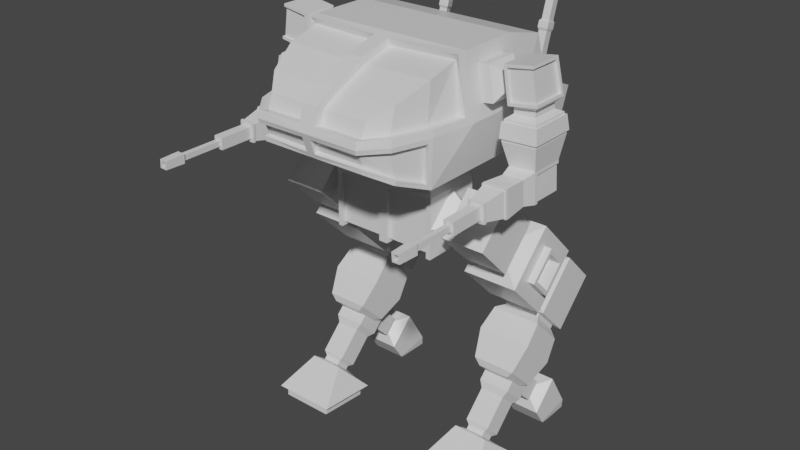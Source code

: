 # Source: robot_one.blend  (saved by Blender 2.83.19; exported with 4.5.12 LTS)
import bpy
from mathutils import Matrix  # noqa: F401  (used for matrix-valued properties, if any)

bpy.ops.wm.read_factory_settings(use_empty=True)
scene = bpy.context.scene
scene.name = 'Scene'

# ---- collections
col_collection = bpy.data.collections.new('Collection'); scene.collection.children.link(col_collection)

# ---- materials (node trees are filled in below, after node groups)
mat_material = bpy.data.materials.new('Material')
mat_material.alpha_threshold = 0.0
mat_material.use_transparent_shadow = False
mat_material.line_color = (0.0, 0.0, 0.0, 1.0)

# ---- material node trees
mat_material.use_nodes = True; mat_material.node_tree.nodes.clear()
_N = mat_material.node_tree.nodes; _L = mat_material.node_tree.links
n0 = _N.new('ShaderNodeOutputMaterial'); n0.name = 'Material Output'; n0.location = (300, 300)
n1 = _N.new('ShaderNodeBsdfPrincipled'); n1.name = 'Principled BSDF'; n1.location = (10, 300)
n1.distribution = 'GGX'
n1.subsurface_method = 'BURLEY'
n1.inputs[2].default_value = 0.4
n1.inputs[3].default_value = 1.45
n1.inputs[27].default_value = (0.0, 0.0, 0.0, 1.0)
n1.inputs[28].default_value = 1.0
_L.new(n1.outputs[0], n0.inputs[0])
n0.is_active_output = True

# ---- world
world_world = bpy.data.worlds.new('World'); scene.world = world_world
world_world.use_nodes = True; world_world.node_tree.nodes.clear()
_N = world_world.node_tree.nodes; _L = world_world.node_tree.links
n0 = _N.new('ShaderNodeOutputWorld'); n0.name = 'World Output'; n0.location = (300, 300)
n1 = _N.new('ShaderNodeBackground'); n1.name = 'Background'; n1.location = (10, 300)
n1.inputs[0].default_value = (0.05088, 0.05088, 0.05088, 1.0)
_L.new(n1.outputs[0], n0.inputs[0])
n0.is_active_output = True
world_world.color = (0.05088, 0.05088, 0.05088)
world_world.use_sun_shadow = False
world_world.sun_shadow_jitter_overblur = 0.0

# ---- meshes
me_cube = bpy.data.meshes.new('Cube')
me_cube.from_pydata([(1.161, 0.6414, 0.6414), (1.061, 0.5413, -0.6414), (1.061, -0.6414, 0.5413), (1.061, -0.6414, -0.6414), (1.161, 0.6414, 0.6414), (1.161, 0.6414, -0.6414), (1.161, -0.6414, 0.6414), (1.161, -0.6414, -0.6414), (0.0, 0.6414, -0.6414), (0.0, -0.6414, 0.6414), (0.0, -0.6414, -0.6414), (0.0, 0.6414, 0.6414), (1.038, 0.5055, 0.8546), (0.9971, -0.5406, 0.7995), (0.0, 0.5055, 0.8546), (0.0, -0.5055, 0.8546), (1.038, 0.8341, 0.8546), (1.038, -0.4188, 0.8546), (0.0, 0.8341, 0.8546), (0.0, -0.4188, 0.8546), (1.733, 1.78, 1.254), (1.712, -1.461, 1.389), (0.0, 1.78, 1.254), (0.0, -1.364, 1.254), (1.733, 1.78, 3.326), (0.0, 1.78, 3.326), (0.0, -1.364, 3.326), (1.525, -2.056, 1.616), (0.0, -2.079, 1.528), (0.0, -2.079, 2.998), (1.16, -2.515, 1.877), (0.0, -2.509, 1.78), (0.0, -2.509, 2.747), (0.0, 2.017, 2.263), (1.346, 2.4, 2.145), (1.76, -1.498, 2.17), (1.541, -2.195, 2.263), (1.15, -2.664, 2.263), (0.0, -2.664, 2.263), (1.038, 0.4659, 0.8546), (0.0, 0.4659, 0.8546), (1.733, 0.8556, 1.254), (1.733, 0.8556, 3.556), (0.0, 0.8556, 3.556), (1.934, 1.009, 2.263), (1.038, -0.06405, 0.8546), (1.733, -0.4741, 1.254), (1.733, -0.4741, 3.557), (1.898, -0.6436, 2.423), (0.0, -0.06405, 0.8546), (0.0, -0.4741, 3.557), (0.1591, -1.364, 3.326), (0.1591, -2.079, 2.998), (0.1591, -2.509, 2.747), (1.526, -2.18, 2.421), (0.1591, -2.614, 2.417), (1.141, -2.627, 2.42), (1.783, -1.409, 2.422), (1.934, -0.4427, 2.263), (1.725, -0.6702, 3.529), (0.1591, -0.6618, 3.508), (1.633, -0.6094, 3.405), (1.627, -1.285, 3.222), (0.1597, -1.282, 3.178), (1.628, -1.357, 2.406), (0.1591, -1.971, 2.862), (1.41, -1.953, 2.908), (1.397, -2.061, 2.4), (0.1596, -2.344, 2.654), (1.096, -2.342, 2.668), (1.089, -2.443, 2.382), (0.16, -2.421, 2.374), (0.1602, -0.5969, 3.355), (1.739, -0.6218, 2.405), (1.733, -1.364, 1.254), (1.497, -2.079, 1.528), (1.139, -2.509, 1.78), (0.09426, -2.635, 2.174), (0.09426, -2.538, 1.87), (1.798, -1.414, 2.263), (1.531, -2.188, 2.17), (1.143, -2.643, 2.171), (0.0936, -2.547, 2.207), (0.0936, -2.45, 1.903), (1.442, -2.015, 1.627), (1.452, -2.139, 2.183), (1.115, -2.437, 1.903), (1.111, -2.561, 2.2), (1.624, -1.431, 1.397), (1.672, -1.468, 2.177), (1.778, 0.579, 3.267), (1.889, 0.6636, 2.552), (1.778, -0.1563, 3.268), (1.889, -0.139, 2.552), (2.12, 0.6636, 2.588), (2.008, 0.579, 3.303), (2.008, -0.1563, 3.303), (2.12, -0.139, 2.588), (2.241, 0.4548, 2.786), (2.184, 0.4116, 3.151), (2.184, 0.03605, 3.151), (2.241, 0.04491, 2.786), (2.311, 0.4548, 2.797), (2.254, 0.4116, 3.162), (2.254, 0.03606, 3.162), (2.311, 0.04492, 2.797), (2.423, 0.6773, 2.624), (2.309, 0.59, 3.361), (2.377, -0.1674, 3.312), (2.473, -0.1524, 2.692), (3.018, 0.6097, 2.777), (2.921, 0.5364, 3.396), (2.921, -0.1682, 3.396), (3.018, -0.1517, 2.777), (2.479, 0.5645, 2.592), (2.479, -0.03815, 2.592), (2.923, 0.5645, 2.616), (2.923, -0.03813, 2.616), (2.486, 0.5645, 2.471), (2.486, -0.03815, 2.471), (2.93, 0.5645, 2.495), (2.93, -0.03813, 2.495), (2.383, 0.7137, 2.334), (2.383, -0.1874, 2.334), (3.047, 0.7137, 2.371), (3.047, -0.1874, 2.371), (2.375, 0.7473, 2.03), (2.375, -0.221, 2.03), (3.088, 0.7473, 2.068), (3.088, -0.221, 2.068), (2.562, 0.6363, 1.438), (2.485, -0.11, 1.506), (3.039, 0.6363, 1.464), (3.039, -0.03738, 1.464), (2.592, 0.6363, 0.8893), (2.592, -0.03741, 0.8893), (1.161, 0.0, 0.6234), (3.069, -0.1099, 0.9153), (2.485, -0.11, 1.506), (3.035, -0.1099, 1.536), (2.519, -0.11, 0.8854), (3.069, -0.1099, 0.9153), (2.984, -0.3894, 1.472), (2.543, -0.3894, 1.448), (3.012, -0.3894, 0.9734), (2.57, -0.3894, 0.9493), (3.011, -0.9593, 1.506), (2.512, -0.9593, 1.479), (3.042, -0.9593, 0.9425), (2.543, -0.9593, 0.9154), (2.873, -1.481, 1.341), (2.668, -1.481, 1.33), (2.887, -1.481, 1.092), (2.681, -1.481, 1.08), (2.942, -1.426, 1.419), (2.591, -1.426, 1.4), (2.964, -1.426, 1.022), (2.612, -1.426, 1.003), (2.825, -2.227, 1.272), (2.721, -2.227, 1.267), (2.833, -2.227, 1.154), (2.729, -2.227, 1.15), (2.873, -2.227, 1.341), (2.668, -2.227, 1.33), (2.887, -2.227, 1.092), (2.681, -2.227, 1.08), (2.825, -3.088, 1.272), (2.721, -3.088, 1.267), (2.833, -3.088, 1.154), (2.729, -3.088, 1.15), (2.858, -3.142, 1.313), (2.683, -3.142, 1.306), (2.871, -3.142, 1.116), (2.697, -3.142, 1.109), (2.822, -3.571, 1.272), (2.724, -3.571, 1.268), (2.831, -3.571, 1.154), (2.732, -3.571, 1.149), (2.85, -3.571, 1.303), (2.692, -3.571, 1.297), (2.862, -3.571, 1.125), (2.705, -3.571, 1.118), (2.822, -3.212, 1.272), (2.724, -3.212, 1.268), (2.831, -3.212, 1.154), (2.732, -3.212, 1.149), (2.423, -0.151, 2.624), (2.309, -0.1689, 3.362), (3.027, 0.6773, 2.717), (2.912, 0.59, 3.455), (2.912, -0.1688, 3.456), (3.027, -0.151, 2.717), (2.98, -0.1146, 2.772), (2.885, -0.1305, 3.391), (2.473, -0.09961, 2.694), (2.377, -0.1146, 3.313), (2.965, 0.6097, 2.769), (2.869, 0.5364, 3.387), (3.015, -0.9043, 1.511), (2.508, -0.9044, 1.483), (3.046, -0.9043, 0.9383), (2.539, -0.9044, 0.9108), (2.939, -1.481, 1.414), (2.595, -1.481, 1.396), (2.96, -1.481, 1.026), (2.616, -1.481, 1.007), (2.535, -0.9521, 1.459), (2.613, -1.419, 1.38), (2.922, -1.419, 1.397), (2.991, -0.9521, 1.484), (2.941, -1.419, 1.042), (3.02, -0.9521, 0.9628), (2.632, -1.419, 1.025), (2.563, -0.9521, 0.938), (2.382, 0.7111, 2.389), (2.382, -0.1849, 2.389), (3.042, 0.7112, 2.425), (3.042, -0.1848, 2.425), (2.376, 0.7498, 1.975), (2.376, -0.2236, 1.975), (3.093, 0.7499, 2.014), (3.093, -0.2235, 2.014), (2.349, 0.7465, 2.339), (2.342, 0.7807, 2.034), (2.342, -0.2544, 2.034), (2.349, -0.2202, 2.339), (3.121, -0.2544, 2.077), (3.08, -0.2202, 2.379), (3.121, 0.7808, 2.077), (3.08, 0.7466, 2.379), (3.035, 0.6363, 1.536), (3.035, -0.1099, 1.536), (2.485, 0.6363, 1.506), (2.519, 0.6363, 0.8854), (2.519, -0.11, 0.8854), (3.069, -0.03738, 0.9153), (3.048, 0.6166, 0.9339), (3.043, -0.03738, 0.9381), (2.59, 0.6121, 0.9135), (3.015, 0.6122, 1.463), (3.005, -0.03738, 1.462), (2.562, 0.6021, 1.438), (2.59, -0.03741, 0.9234), (1.161, 0.6234, 0.0), (1.161, -0.6234, 0.0), (1.161, 0.0, -0.6234), (1.387, 0.0, 0.4332), (1.387, 0.4332, 0.0), (1.387, -0.4332, 0.0), (1.387, 0.0, -0.4332), (1.466, 0.0, 0.4332), (1.466, 0.4332, 0.0), (1.466, -0.4332, 0.0), (1.466, 0.0, -0.4332), (1.531, 0.0, 0.7565), (1.531, 0.7565, 0.0), (1.531, -0.7565, 0.0), (1.531, 0.0, -0.7565), (2.438, 0.0, 0.7565), (2.438, 0.7565, 0.0), (2.438, -0.7565, 0.0), (2.438, 0.0, -0.7565), (1.696, 0.2043, -0.6864), (1.696, 0.6864, -0.2043), (2.273, 0.2043, -0.6864), (2.273, 0.6864, -0.2043), (1.696, 0.3287, -0.8108), (1.696, 0.8108, -0.3287), (2.273, 0.3287, -0.8108), (2.273, 0.8108, -0.3287), (1.396, 0.15, -1.132), (1.396, 1.132, -0.15), (2.573, 0.5824, -1.132), (2.573, 1.132, -0.5824), (1.396, 1.062, -2.044), (1.396, 2.044, -1.062), (2.573, 1.062, -1.612), (2.573, 1.612, -1.062), (1.532, 1.243, -1.999), (1.532, 1.999, -1.243), (2.437, 1.243, -1.999), (2.437, 1.999, -1.243), (1.532, 1.33, -2.085), (1.532, 2.085, -1.33), (2.437, 1.33, -2.085), (2.437, 2.085, -1.33), (1.451, 1.315, -2.206), (1.451, 2.206, -1.315), (2.518, 1.315, -2.206), (2.518, 2.206, -1.315), (1.451, 2.045, -2.936), (1.451, 2.936, -2.045), (2.518, 2.045, -2.936), (2.518, 2.936, -2.045), (1.589, 2.238, -2.899), (1.589, 2.899, -2.238), (2.38, 2.238, -2.899), (2.38, 2.899, -2.238), (1.592, 1.411, -2.303), (2.377, 1.411, -2.303), (1.592, 1.949, -2.84), (2.377, 1.949, -2.84), (2.377, 1.353, -2.361), (1.592, 1.353, -2.361), (2.377, 1.89, -2.898), (1.592, 1.89, -2.898), (2.507, 1.157, -2.381), (1.463, 1.157, -2.381), (2.507, 1.871, -3.094), (1.463, 1.871, -3.094), (2.56, 0.7584, -2.705), (1.409, 0.7584, -2.705), (2.56, 1.546, -3.493), (1.409, 1.546, -3.493), (2.441, 0.4238, -3.204), (1.528, 0.4238, -3.204), (2.441, 1.048, -3.827), (1.528, 1.048, -3.827), (2.321, 0.4256, -3.366), (1.648, 0.4256, -3.366), (2.321, 0.8854, -3.826), (1.648, 0.8854, -3.826), (2.321, 0.9796, -3.235), (1.648, 0.9796, -3.235), (2.321, 1.439, -3.694), (1.648, 1.439, -3.694), (2.321, 0.4745, -3.74), (1.648, 0.4745, -3.74), (2.321, 0.9343, -4.199), (1.648, 0.9343, -4.199), (2.19, 1.424, -3.876), (1.779, 1.424, -3.876), (2.19, 1.116, -4.184), (1.779, 1.116, -4.184), (2.19, 1.812, -4.264), (1.779, 1.812, -4.264), (2.19, 1.504, -4.572), (1.779, 1.504, -4.572), (2.245, 0.4288, -3.889), (1.724, 0.4288, -3.889), (2.245, 0.7849, -4.245), (1.724, 0.7849, -4.245), (2.245, -0.07, -4.388), (1.724, -0.07, -4.388), (2.245, 0.2861, -4.744), (1.724, 0.2861, -4.744), (2.177, -0.08175, -4.493), (1.792, -0.08175, -4.493), (2.177, 0.1809, -4.756), (1.792, 0.1809, -4.756), (2.133, 1.829, -4.366), (1.836, 1.829, -4.366), (2.133, 1.606, -4.589), (1.836, 1.606, -4.589), (2.177, -0.1433, -4.555), (1.792, -0.1433, -4.555), (2.177, 0.1193, -4.817), (1.792, 0.1193, -4.817), (2.353, -0.2998, -4.47), (1.616, -0.2998, -4.47), (2.564, 0.2542, -4.974), (1.616, 0.2043, -4.974), (2.681, -1.064, -5.018), (1.288, -1.064, -5.018), (2.681, 0.2791, -5.116), (1.288, 0.2791, -5.116), (2.565, -0.9577, -5.099), (1.404, -0.9577, -5.099), (2.565, 0.1617, -5.181), (1.404, 0.1617, -5.181), (2.133, 1.867, -4.404), (1.836, 1.867, -4.404), (2.133, 1.644, -4.627), (1.836, 1.644, -4.627), (2.363, 2.152, -4.314), (1.606, 2.152, -4.314), (2.363, 1.584, -4.882), (1.606, 1.584, -4.882), (2.363, 2.643, -5.128), (1.606, 2.643, -5.128), (2.363, 1.855, -5.286), (1.606, 1.855, -5.286), (2.325, 2.687, -5.355), (1.644, 2.687, -5.355), (2.325, 1.964, -5.359), (1.644, 1.964, -5.359), (2.565, -0.969, -5.254), (1.404, -0.969, -5.254), (2.565, 0.1503, -5.336), (1.404, 0.1503, -5.336), (1.056, -0.6063, 0.6965), (1.161, -0.6414, -0.6414), (1.161, 0.6414, -0.6414), (0.1, -0.6414, -0.6414), (0.1, 0.5413, -0.6414), (0.1, -0.6414, 0.5413), (0.1, -0.5593, -0.5593), (1.061, -0.5593, -0.5593), (0.1, -0.5252, 0.5413), (0.1, 0.5413, -0.5252), (1.061, -0.5252, 0.5413), (1.061, 0.5413, -0.5252), (1.161, -0.6414, 0.6414), (1.038, -0.5055, 0.8546), (0.06534, -0.6063, 0.6965), (0.06534, -0.4973, 0.7719), (0.06534, -0.5406, 0.7995), (0.06534, -0.563, 0.6689), (1.056, -0.563, 0.6689), (0.9971, -0.4973, 0.7719), (0.0, 2.893, 1.071), (1.47, 2.926, 1.213), (1.507, 3.062, 1.789), (0.0, 3.095, 1.93), (0.9018, 3.062, 1.789), (1.076, 2.4, 2.145), (0.0, 2.974, 2.266), (0.0, 2.306, 2.472), (0.6934, 2.974, 2.266), (0.453, 2.306, 2.472), (1.606, 2.893, 1.071), (0.1453, 2.926, 1.213), (1.307, 2.712, 2.049), (0.1453, 3.062, 1.789), (1.188, 2.712, 2.049), (0.2385, 3.056, 1.278), (0.2385, 3.148, 1.673), (1.382, 3.056, 1.278), (1.408, 3.148, 1.673), (0.9018, 3.148, 1.673), (0.1453, 3.034, 1.187), (0.1453, 3.17, 1.764), (1.47, 3.034, 1.187), (1.507, 3.17, 1.764), (0.9018, 3.17, 1.764), (0.2385, 2.763, 1.347), (0.2385, 2.856, 1.742), (1.382, 2.763, 1.347), (1.408, 2.856, 1.742), (0.9018, 2.856, 1.742), (0.5139, 2.017, 2.263), (1.798, 2.017, 2.263), (0.9018, 3.095, 1.93), (1.662, 3.095, 1.93), (1.076, 2.424, 2.223), (1.346, 2.424, 2.223), (1.188, 2.736, 2.126), (1.307, 2.736, 2.126), (1.126, 2.499, 2.284), (1.308, 2.499, 2.284), (1.201, 2.709, 2.219), (1.281, 2.709, 2.219), (1.126, 2.733, 3.042), (1.308, 2.733, 3.042), (1.201, 2.943, 2.977), (1.281, 2.943, 2.977), (1.103, 2.723, 3.093), (1.325, 2.723, 3.093), (1.195, 2.98, 3.013), (1.293, 2.98, 3.013), (1.103, 2.762, 3.218), (1.325, 2.762, 3.218), (1.195, 3.018, 3.138), (1.293, 3.018, 3.138), (1.134, 2.806, 3.246), (1.301, 2.806, 3.246), (1.204, 2.998, 3.187), (1.277, 2.998, 3.187), (1.134, 3.078, 4.127), (1.301, 3.078, 4.127), (1.204, 3.27, 4.068), (1.277, 3.27, 4.068), (1.188, 3.225, 4.412), (1.261, 3.225, 4.412), (1.218, 3.309, 4.386), (1.25, 3.309, 4.386), (2.573, 0.15, -1.132), (2.573, 1.132, -0.15), (2.573, 1.062, -2.044), (2.573, 2.044, -1.062), (2.722, 0.709, -1.132), (2.722, 1.132, -0.709), (2.722, 1.062, -1.485), (2.722, 1.485, -1.062), (2.722, 0.5824, -1.132), (2.722, 1.132, -0.5824), (2.722, 1.062, -1.612), (2.722, 1.612, -1.062), (2.47, 0.709, -1.132), (2.47, 1.132, -0.709), (2.47, 1.062, -1.485), (2.47, 1.485, -1.062)], [], [(2, 395, 398, 400), (402, 391, 7, 6), (8, 11, 0, 392), (5, 4, 6, 7), (392, 0, 4, 5), (391, 392, 5, 7), (0, 402, 6, 4), (0, 11, 14, 12), (395, 393, 396, 398), (12, 14, 15, 403), (406, 404, 407, 405), (402, 0, 12, 403), (45, 17, 19, 49), (441, 440, 33, 25, 24), (19, 17, 74, 23), (39, 16, 20, 41), (16, 18, 22, 20), (54, 57, 64, 67), (48, 59, 61, 73), (44, 441, 24, 42), (60, 51, 63, 72), (23, 74, 75, 28), (55, 56, 70, 71), (52, 53, 68, 65), (51, 52, 65, 63), (28, 75, 76, 31), (27, 21, 88, 84), (77, 78, 83, 82), (21, 35, 89, 88), (41, 20, 441, 44), (440, 442, 418, 419), (46, 41, 44, 58), (58, 44, 42, 47), (24, 25, 43, 42), (45, 39, 41, 46), (16, 39, 40, 18), (17, 45, 46, 74), (56, 54, 67, 70), (74, 46, 58, 79), (42, 43, 50, 47), (39, 45, 49, 40), (52, 51, 26, 29), (53, 52, 29, 32), (55, 53, 32, 38), (54, 56, 37, 36), (56, 55, 38, 37), (57, 54, 36, 79), (48, 57, 79, 58), (51, 60, 50, 26), (59, 48, 58, 47), (60, 59, 47, 50), (61, 72, 63, 62), (62, 63, 65, 66), (66, 65, 68, 69), (64, 62, 66, 67), (71, 70, 69, 68), (67, 66, 69, 70), (64, 73, 61, 62), (59, 60, 72, 61), (57, 48, 73, 64), (53, 55, 71, 68), (21, 27, 75, 74), (30, 78, 31, 76), (78, 77, 38, 31), (27, 30, 76, 75), (35, 21, 74, 79), (81, 80, 36, 37), (77, 81, 37, 38), (80, 35, 79, 36), (84, 85, 87, 86), (83, 86, 87, 82), (88, 89, 85, 84), (35, 80, 85, 89), (80, 81, 87, 85), (30, 27, 84, 86), (78, 30, 86, 83), (81, 77, 82, 87), (93, 92, 90, 91), (95, 96, 100, 99), (92, 93, 97, 96), (90, 92, 96, 95), (93, 91, 94, 97), (91, 90, 95, 94), (101, 98, 102, 105), (97, 94, 98, 101), (94, 95, 99, 98), (96, 97, 101, 100), (104, 105, 186, 187), (98, 99, 103, 102), (100, 101, 105, 104), (99, 100, 104, 103), (188, 191, 117, 116), (103, 104, 187, 107), (105, 102, 106, 186), (102, 103, 107, 106), (113, 110, 196, 192), (106, 107, 189, 188), (112, 108, 195, 193), (107, 187, 190, 189), (117, 115, 119, 121), (186, 106, 114, 115), (191, 186, 115, 117), (106, 188, 116, 114), (118, 120, 216, 214), (116, 117, 121, 120), (114, 116, 120, 118), (115, 114, 118, 119), (123, 122, 222, 225), (119, 118, 214, 215), (121, 119, 215, 217), (120, 121, 217, 216), (221, 219, 131, 231), (122, 124, 229, 222), (126, 127, 224, 223), (128, 126, 223, 228), (130, 132, 239, 241), (220, 221, 231, 230), (218, 220, 230, 232), (219, 218, 232, 131), (235, 135, 242, 237), (131, 232, 233, 234), (231, 131, 234, 137), (133, 235, 237, 240), (139, 141, 140, 138), (143, 145, 201, 199), (140, 141, 144, 145), (138, 140, 145, 143), (139, 138, 143, 142), (141, 139, 142, 144), (149, 148, 211, 213), (142, 143, 199, 198), (144, 142, 198, 200), (145, 144, 200, 201), (151, 153, 165, 163), (148, 146, 209, 211), (156, 157, 212, 210), (154, 156, 210, 208), (151, 150, 202, 203), (152, 153, 205, 204), (153, 151, 203, 205), (150, 152, 204, 202), (161, 160, 168, 169), (150, 151, 163, 162), (152, 150, 162, 164), (153, 152, 164, 165), (159, 158, 162, 163), (160, 161, 165, 164), (161, 159, 163, 165), (158, 160, 164, 162), (167, 169, 173, 171), (159, 161, 169, 167), (158, 159, 167, 166), (160, 158, 166, 168), (172, 170, 178, 180), (166, 167, 171, 170), (168, 166, 170, 172), (169, 168, 172, 173), (175, 177, 185, 183), (173, 172, 180, 181), (171, 173, 181, 179), (170, 171, 179, 178), (175, 174, 178, 179), (176, 177, 181, 180), (177, 175, 179, 181), (174, 176, 180, 178), (182, 183, 185, 184), (174, 175, 183, 182), (176, 174, 182, 184), (177, 176, 184, 185), (109, 108, 187, 186), (111, 110, 188, 189), (112, 111, 189, 190), (110, 113, 191, 188), (113, 109, 186, 191), (108, 112, 190, 187), (192, 196, 197, 193), (195, 194, 192, 193), (110, 111, 197, 196), (109, 113, 192, 194), (111, 112, 193, 197), (108, 109, 194, 195), (147, 146, 198, 199), (148, 149, 201, 200), (149, 147, 199, 201), (146, 148, 200, 198), (154, 155, 203, 202), (157, 156, 204, 205), (155, 157, 205, 203), (156, 154, 202, 204), (209, 206, 207, 208), (211, 209, 208, 210), (213, 211, 210, 212), (206, 213, 212, 207), (157, 155, 207, 212), (155, 154, 208, 207), (147, 149, 213, 206), (146, 147, 206, 209), (122, 123, 215, 214), (125, 124, 216, 217), (124, 122, 214, 216), (123, 125, 217, 215), (127, 126, 218, 219), (128, 129, 221, 220), (126, 128, 220, 218), (129, 127, 219, 221), (225, 222, 223, 224), (227, 225, 224, 226), (229, 227, 226, 228), (222, 229, 228, 223), (127, 129, 226, 224), (129, 128, 228, 226), (125, 123, 225, 227), (124, 125, 227, 229), (133, 132, 230, 231), (132, 130, 232, 230), (134, 135, 234, 233), (135, 235, 137, 234), (130, 134, 233, 232), (235, 133, 231, 137), (241, 239, 236, 238), (242, 238, 236, 237), (239, 240, 237, 236), (134, 130, 241, 238), (135, 134, 238, 242), (132, 133, 240, 239), (243, 245, 244, 136), (249, 247, 251, 253), (245, 243, 247, 249), (244, 245, 249, 248), (136, 244, 248, 246), (243, 136, 246, 247), (250, 252, 256, 254), (248, 249, 253, 252), (246, 248, 252, 250), (247, 246, 250, 251), (257, 255, 263, 262), (251, 250, 254, 255), (253, 251, 255, 257), (252, 253, 257, 256), (259, 258, 260, 261), (256, 257, 261, 260), (254, 256, 260, 258), (255, 254, 258, 259), (263, 265, 269, 267), (255, 259, 265, 263), (261, 257, 262, 264), (259, 261, 264, 265), (268, 266, 270, 476), (262, 263, 267, 266), (264, 262, 266, 268), (265, 264, 268, 269), (271, 477, 479, 275), (269, 268, 476, 477), (267, 269, 477, 271), (266, 267, 271, 270), (275, 479, 281, 279), (270, 271, 275, 274), (476, 270, 274, 478), (272, 276, 486, 484), (280, 278, 282, 284), (274, 275, 279, 278), (478, 274, 278, 280), (479, 478, 280, 281), (283, 285, 289, 287), (281, 280, 284, 285), (279, 281, 285, 283), (278, 279, 283, 282), (286, 287, 291, 290), (282, 283, 287, 286), (284, 282, 286, 288), (285, 284, 288, 289), (292, 290, 294, 296), (288, 286, 290, 292), (289, 288, 292, 293), (287, 289, 293, 291), (294, 295, 297, 296), (293, 292, 296, 297), (291, 293, 297, 295), (290, 291, 295, 294), (299, 301, 300, 298), (304, 302, 306, 308), (301, 299, 302, 304), (300, 301, 304, 305), (298, 300, 305, 303), (299, 298, 303, 302), (307, 309, 313, 311), (305, 304, 308, 309), (303, 305, 309, 307), (302, 303, 307, 306), (310, 311, 315, 314), (306, 307, 311, 310), (308, 306, 310, 312), (309, 308, 312, 313), (316, 314, 318, 320), (312, 310, 314, 316), (313, 312, 316, 317), (311, 313, 317, 315), (318, 319, 321, 320), (317, 316, 320, 321), (315, 317, 321, 319), (314, 315, 319, 318), (322, 324, 325, 323), (328, 326, 338, 340), (324, 322, 326, 328), (324, 328, 332, 330), (323, 325, 329, 327), (322, 323, 327, 326), (330, 332, 336, 334), (328, 329, 333, 332), (325, 324, 330, 331), (329, 325, 331, 333), (335, 334, 350, 351), (331, 330, 334, 335), (333, 331, 335, 337), (332, 333, 337, 336), (340, 338, 342, 344), (329, 328, 340, 341), (327, 329, 341, 339), (326, 327, 339, 338), (343, 345, 349, 347), (341, 340, 344, 345), (339, 341, 345, 343), (338, 339, 343, 342), (348, 346, 354, 356), (342, 343, 347, 346), (344, 342, 346, 348), (345, 344, 348, 349), (352, 353, 373, 372), (337, 335, 351, 353), (336, 337, 353, 352), (334, 336, 352, 350), (355, 357, 361, 359), (349, 348, 356, 357), (347, 349, 357, 355), (346, 347, 355, 354), (360, 358, 362, 364), (354, 355, 359, 358), (356, 354, 358, 360), (357, 356, 360, 361), (363, 365, 369, 367), (361, 360, 364, 365), (359, 361, 365, 363), (358, 359, 363, 362), (367, 369, 389, 387), (362, 363, 367, 366), (364, 362, 366, 368), (365, 364, 368, 369), (373, 371, 375, 377), (350, 352, 372, 370), (351, 350, 370, 371), (353, 351, 371, 373), (374, 376, 380, 378), (372, 373, 377, 376), (370, 372, 376, 374), (371, 370, 374, 375), (379, 378, 382, 383), (375, 374, 378, 379), (377, 375, 379, 381), (376, 377, 381, 380), (383, 382, 384, 385), (381, 379, 383, 385), (380, 381, 385, 384), (378, 380, 384, 382), (386, 387, 389, 388), (366, 367, 387, 386), (368, 366, 386, 388), (369, 368, 388, 389), (2, 3, 391, 402), (3, 1, 392, 391), (1, 394, 8, 392), (395, 2, 402, 9), (393, 395, 9, 10), (394, 393, 10, 8), (399, 401, 397, 396), (397, 400, 398, 396), (1, 3, 397, 401), (393, 394, 399, 396), (394, 1, 401, 399), (3, 2, 400, 397), (390, 404, 9, 402), (406, 13, 403, 15), (13, 390, 402, 403), (404, 406, 15, 9), (407, 408, 409, 405), (13, 406, 405, 409), (390, 13, 409, 408), (404, 390, 408, 407), (421, 423, 431, 430), (20, 22, 410, 420), (441, 20, 420, 443), (417, 419, 418, 416), (415, 34, 445, 444), (442, 413, 416, 418), (33, 440, 419, 417), (421, 411, 420, 410), (411, 412, 443, 420), (423, 421, 410, 413), (412, 414, 442, 443), (414, 423, 413, 442), (429, 428, 438, 439), (414, 412, 433, 434), (412, 411, 432, 433), (423, 414, 434, 431), (411, 421, 430, 432), (426, 425, 430, 431), (425, 427, 432, 430), (427, 428, 433, 432), (428, 429, 434, 433), (429, 426, 431, 434), (437, 435, 436, 439, 438), (427, 425, 435, 437), (426, 429, 439, 436), (428, 427, 437, 438), (425, 426, 436, 435), (34, 415, 440, 441), (424, 422, 443, 442), (422, 34, 441, 443), (415, 424, 442, 440), (446, 444, 448, 450), (424, 415, 444, 446), (422, 424, 446, 447), (34, 422, 447, 445), (449, 451, 455, 453), (447, 446, 450, 451), (445, 447, 451, 449), (444, 445, 449, 448), (454, 452, 456, 458), (448, 449, 453, 452), (450, 448, 452, 454), (451, 450, 454, 455), (459, 458, 462, 463), (455, 454, 458, 459), (453, 455, 459, 457), (452, 453, 457, 456), (461, 463, 467, 465), (457, 459, 463, 461), (456, 457, 461, 460), (458, 456, 460, 462), (466, 464, 468, 470), (460, 461, 465, 464), (462, 460, 464, 466), (463, 462, 466, 467), (469, 471, 475, 473), (467, 466, 470, 471), (465, 467, 471, 469), (464, 465, 469, 468), (474, 472, 473, 475), (468, 469, 473, 472), (470, 468, 472, 474), (471, 470, 474, 475), (272, 273, 477, 476), (277, 276, 478, 479), (273, 277, 479, 477), (276, 272, 476, 478), (481, 480, 488, 489), (276, 277, 487, 486), (277, 273, 485, 487), (273, 272, 484, 485), (480, 481, 485, 484), (483, 482, 486, 487), (481, 483, 487, 485), (482, 480, 484, 486), (489, 488, 490, 491), (480, 482, 490, 488), (482, 483, 491, 490), (483, 481, 489, 491)])
_uv = me_cube.uv_layers.new(name='UVMap')
_uv.uv.foreach_set('vector', [0.6055, 0.7608, 0.6055, 0.8642, 0.6055, 0.8642, 0.6055, 0.7608, nan, nan, nan, nan, nan, nan, nan, nan, 0.375, 0.375, 0.625, 0.375, 0.625, 0.5, 0.375, 0.5, 0.375, 0.5, 0.625, 0.5, 0.625, 0.75, 0.375, 0.75, nan, nan, nan, nan, nan, nan, nan, nan, 0.375, 0.75, 0.375, 0.5, 0.375, 0.5, 0.375, 0.75, 0.625, 0.5, 0.625, 0.75, 0.625, 0.75, 0.625, 0.5, 0.625, 0.5, 0.625, 0.375, 0.625, 0.375, 0.625, 0.5, 0.6055, 0.8642, 0.375, 0.8642, 0.375, 0.8642, 0.6055, 0.8642, 0.625, 0.5, 0.75, 0.5, 0.75, 0.75, 0.625, 0.75, 0.625, 0.8674, 0.625, 0.8677, 0.625, 0.8677, 0.625, 0.8674, 0.625, 0.75, 0.625, 0.5, 0.625, 0.5, 0.625, 0.75, 0.625, 0.6792, 0.625, 0.75, 0.75, 0.75, 0.75, 0.6792, 0.625, 0.5, 0.7143, 0.5, 0.75, 0.5, 0.75, 0.5, 0.625, 0.5, 0.75, 0.75, 0.625, 0.75, 0.625, 0.75, 0.75, 0.75, 0.625, 0.5735, 0.625, 0.5, 0.625, 0.5, 0.625, 0.5735, 0.625, 0.5, 0.75, 0.5, 0.75, 0.5, 0.625, 0.5, 0.625, 0.75, 0.625, 0.7502, 0.625, 0.7502, 0.625, 0.75, 0.625, 0.6937, 0.6256, 0.6941, 0.6256, 0.6941, 0.625, 0.6937, 0.625, 0.5735, 0.625, 0.5, 0.625, 0.5, 0.625, 0.5735, 0.7385, 0.6941, 0.7385, 0.75, 0.7385, 0.75, 0.7385, 0.6941, 0.75, 0.75, 0.625, 0.75, 0.625, 0.75, 0.75, 0.75, 0.7326, 0.75, 0.6256, 0.75, 0.6256, 0.75, 0.7326, 0.75, 0.7367, 0.75, 0.7325, 0.75, 0.7325, 0.75, 0.7367, 0.75, 0.7385, 0.75, 0.7367, 0.75, 0.7367, 0.75, 0.7385, 0.75, 0.75, 0.75, 0.625, 0.75, 0.625, 0.75, 0.75, 0.75, 0.625, 0.75, 0.625, 0.75, 0.625, 0.75, 0.625, 0.75, 0.7397, 0.75, 0.7397, 0.75, 0.7397, 0.75, 0.7397, 0.75, 0.625, 0.75, 0.625, 0.75, 0.625, 0.75, 0.625, 0.75, 0.625, 0.5735, 0.625, 0.5, 0.625, 0.5, 0.625, 0.5735, 0.7143, 0.5, 0.6822, 0.5, 0.6822, 0.5, 0.7143, 0.5, 0.625, 0.6792, 0.625, 0.5735, 0.625, 0.5735, 0.625, 0.6792, 0.625, 0.6792, 0.625, 0.5735, 0.625, 0.5735, 0.625, 0.6792, 0.625, 0.5, 0.75, 0.5, 0.75, 0.5735, 0.625, 0.5735, 0.625, 0.6792, 0.625, 0.5735, 0.625, 0.5735, 0.625, 0.6792, 0.625, 0.5, 0.625, 0.5735, 0.75, 0.5735, 0.75, 0.5, 0.625, 0.75, 0.625, 0.6792, 0.625, 0.6792, 0.625, 0.75, 0.6256, 0.75, 0.625, 0.75, 0.625, 0.75, 0.6256, 0.75, 0.625, 0.75, 0.625, 0.6792, 0.625, 0.6792, 0.625, 0.75, 0.625, 0.5735, 0.75, 0.5735, 0.75, 0.6792, 0.625, 0.6792, 0.625, 0.5735, 0.625, 0.6792, 0.75, 0.6792, 0.75, 0.5735, 0.7367, 0.75, 0.7385, 0.75, 0.75, 0.75, 0.75, 0.75, 0.7325, 0.75, 0.7367, 0.75, 0.75, 0.75, 0.75, 0.75, 0.7326, 0.75, 0.7325, 0.75, 0.75, 0.75, 0.75, 0.75, 0.625, 0.75, 0.6256, 0.75, 0.625, 0.75, 0.625, 0.75, 0.6256, 0.75, 0.7326, 0.75, 0.75, 0.75, 0.625, 0.75, 0.625, 0.7502, 0.625, 0.75, 0.625, 0.75, 0.625, 0.75, 0.625, 0.6937, 0.625, 0.7502, 0.625, 0.75, 0.625, 0.6792, 0.7385, 0.75, 0.7385, 0.6941, 0.75, 0.6792, 0.75, 0.75, 0.6256, 0.6941, 0.625, 0.6937, 0.625, 0.6792, 0.625, 0.6792, 0.7385, 0.6941, 0.6256, 0.6941, 0.625, 0.6792, 0.75, 0.6792, 0.6256, 0.6941, 0.7385, 0.6941, 0.7385, 0.75, 0.625, 0.75, 0.625, 0.75, 0.7385, 0.75, 0.7367, 0.75, 0.625, 0.75, 0.625, 0.75, 0.7367, 0.75, 0.7325, 0.75, 0.625, 0.75, 0.625, 0.7502, 0.625, 0.75, 0.625, 0.75, 0.625, 0.75, 0.7326, 0.75, 0.6256, 0.75, 0.625, 0.75, 0.7325, 0.75, 0.625, 0.75, 0.625, 0.75, 0.625, 0.75, 0.6256, 0.75, 0.625, 0.7502, 0.625, 0.6937, 0.6256, 0.6941, 0.625, 0.75, 0.6256, 0.6941, 0.7385, 0.6941, 0.7385, 0.6941, 0.6256, 0.6941, 0.625, 0.7502, 0.625, 0.6937, 0.625, 0.6937, 0.625, 0.7502, 0.7325, 0.75, 0.7326, 0.75, 0.7326, 0.75, 0.7325, 0.75, 0.625, 0.75, 0.625, 0.75, 0.625, 0.75, 0.625, 0.75, 0.625, 0.75, 0.7397, 0.75, 0.75, 0.75, 0.625, 0.75, 0.7397, 0.75, 0.7397, 0.75, 0.75, 0.75, 0.75, 0.75, 0.625, 0.75, 0.625, 0.75, 0.625, 0.75, 0.625, 0.75, 0.625, 0.75, 0.625, 0.75, 0.625, 0.75, 0.625, 0.75, 0.6255, 0.75, 0.625, 0.75, 0.625, 0.75, 0.625, 0.75, 0.7397, 0.75, 0.6255, 0.75, 0.625, 0.75, 0.75, 0.75, 0.625, 0.75, 0.625, 0.75, 0.625, 0.75, 0.625, 0.75, 0.625, 0.75, 0.625, 0.75, 0.6255, 0.75, 0.625, 0.75, 0.7397, 0.75, 0.625, 0.75, 0.6255, 0.75, 0.7397, 0.75, 0.625, 0.75, 0.625, 0.75, 0.625, 0.75, 0.625, 0.75, 0.625, 0.75, 0.625, 0.75, 0.625, 0.75, 0.625, 0.75, 0.625, 0.75, 0.6255, 0.75, 0.6255, 0.75, 0.625, 0.75, 0.625, 0.75, 0.625, 0.75, 0.625, 0.75, 0.625, 0.75, 0.7397, 0.75, 0.625, 0.75, 0.625, 0.75, 0.7397, 0.75, 0.6255, 0.75, 0.7397, 0.75, 0.7397, 0.75, 0.6255, 0.75, 0.625, 0.6792, 0.625, 0.6792, 0.625, 0.5735, 0.625, 0.5735, 0.625, 0.5735, 0.625, 0.6792, 0.625, 0.6792, 0.625, 0.5735, 0.625, 0.6792, 0.625, 0.6792, 0.625, 0.6792, 0.625, 0.6792, 0.625, 0.5735, 0.625, 0.6792, 0.625, 0.6792, 0.625, 0.5735, 0.625, 0.6792, 0.625, 0.5735, 0.625, 0.5735, 0.625, 0.6792, 0.625, 0.5735, 0.625, 0.5735, 0.625, 0.5735, 0.625, 0.5735, 0.625, 0.6792, 0.625, 0.5735, 0.625, 0.5735, 0.625, 0.6792, 0.625, 0.6792, 0.625, 0.5735, 0.625, 0.5735, 0.625, 0.6792, 0.625, 0.5735, 0.625, 0.5735, 0.625, 0.5735, 0.625, 0.5735, 0.625, 0.6792, 0.625, 0.6792, 0.625, 0.6792, 0.625, 0.6792, 0.625, 0.6792, 0.625, 0.6792, 0.625, 0.6792, 0.625, 0.6792, 0.625, 0.5735, 0.625, 0.5735, 0.625, 0.5735, 0.625, 0.5735, 0.625, 0.6792, 0.625, 0.6792, 0.625, 0.6792, 0.625, 0.6792, 0.625, 0.5735, 0.625, 0.6792, 0.625, 0.6792, 0.625, 0.5735, 0.625, 0.5735, 0.625, 0.6792, 0.625, 0.6792, 0.625, 0.5735, 0.625, 0.5735, 0.625, 0.6792, 0.625, 0.6792, 0.625, 0.5735, 0.625, 0.6792, 0.625, 0.5735, 0.625, 0.5735, 0.625, 0.6792, 0.625, 0.5735, 0.625, 0.5735, 0.625, 0.5735, 0.625, 0.5735, 0.625, 0.6792, 0.625, 0.5813, 0.625, 0.5813, 0.625, 0.6792, 0.625, 0.5735, 0.625, 0.5735, 0.625, 0.5735, 0.625, 0.5735, 0.625, 0.6792, 0.625, 0.6792, 0.625, 0.6792, 0.625, 0.6792, 0.625, 0.5735, 0.625, 0.6792, 0.625, 0.6792, 0.625, 0.5735, 0.625, 0.6792, 0.625, 0.6792, 0.625, 0.6792, 0.625, 0.6792, 0.625, 0.6792, 0.625, 0.5735, 0.625, 0.5735, 0.625, 0.6792, 0.625, 0.6792, 0.625, 0.6792, 0.625, 0.6792, 0.625, 0.6792, 0.625, 0.5735, 0.625, 0.5735, 0.625, 0.5735, 0.625, 0.5735, 0.625, 0.5735, 0.625, 0.5735, 0.625, 0.5735, 0.625, 0.5735, 0.625, 0.5735, 0.625, 0.6792, 0.625, 0.6792, 0.625, 0.5735, 0.625, 0.5735, 0.625, 0.5735, 0.625, 0.5735, 0.625, 0.5735, 0.625, 0.6792, 0.625, 0.5735, 0.625, 0.5735, 0.625, 0.6792, 0.625, 0.6792, 0.625, 0.5735, 0.625, 0.5735, 0.625, 0.6792, 0.625, 0.6792, 0.625, 0.5735, 0.625, 0.5735, 0.625, 0.6792, 0.625, 0.6792, 0.625, 0.6792, 0.625, 0.6792, 0.625, 0.6792, 0.625, 0.5735, 0.625, 0.6792, 0.625, 0.6792, 0.625, 0.5735, 0.625, 0.6792, 0.625, 0.6792, 0.625, 0.6792, 0.625, 0.6792, 0.625, 0.5735, 0.625, 0.5735, 0.625, 0.5735, 0.625, 0.5735, 0.625, 0.5735, 0.625, 0.6792, 0.625, 0.6792, 0.625, 0.5735, 0.625, 0.5735, 0.625, 0.5735, 0.625, 0.5735, 0.625, 0.5735, 0.625, 0.5735, 0.625, 0.5735, 0.625, 0.5735, 0.625, 0.5735, 0.625, 0.5735, 0.625, 0.6792, 0.625, 0.6792, 0.625, 0.5735, 0.625, 0.5735, 0.625, 0.5735, 0.625, 0.5735, 0.625, 0.5735, 0.625, 0.6792, 0.625, 0.5735, 0.625, 0.5735, 0.625, 0.6792, 0.625, 0.6689, 0.625, 0.6689, 0.625, 0.6689, 0.625, 0.6689, 0.625, 0.6792, 0.625, 0.5735, 0.625, 0.5735, 0.625, 0.6792, 0.625, 0.6792, 0.625, 0.6792, 0.625, 0.6792, 0.625, 0.6792, 0.625, 0.6689, 0.625, 0.6689, 0.625, 0.6689, 0.625, 0.6689, 0.625, 0.6792, 0.625, 0.6792, 0.625, 0.6792, 0.625, 0.6792, 0.625, 0.6792, 0.625, 0.6792, 0.625, 0.6792, 0.625, 0.6792, 0.625, 0.6792, 0.625, 0.6792, 0.625, 0.6792, 0.625, 0.6792, 0.625, 0.6792, 0.625, 0.6792, 0.625, 0.6792, 0.625, 0.6792, 0.625, 0.6792, 0.625, 0.6792, 0.625, 0.6792, 0.625, 0.6792, 0.625, 0.6792, 0.625, 0.6792, 0.625, 0.6792, 0.625, 0.6792, 0.625, 0.6792, 0.625, 0.6792, 0.625, 0.6792, 0.625, 0.6792, 0.625, 0.6792, 0.625, 0.6792, 0.625, 0.6792, 0.625, 0.6792, 0.625, 0.6792, 0.625, 0.6792, 0.625, 0.6792, 0.625, 0.6792, 0.625, 0.6792, 0.625, 0.6792, 0.625, 0.6792, 0.625, 0.6792, 0.625, 0.6792, 0.625, 0.6792, 0.625, 0.6792, 0.625, 0.6792, 0.625, 0.6792, 0.625, 0.6792, 0.625, 0.6792, 0.625, 0.6792, 0.625, 0.6792, 0.625, 0.6792, 0.625, 0.6792, 0.625, 0.6792, 0.625, 0.6792, 0.625, 0.6792, 0.625, 0.6792, 0.625, 0.6792, 0.625, 0.6792, 0.625, 0.6792, 0.625, 0.6792, 0.625, 0.6792, 0.625, 0.6792, 0.625, 0.6792, 0.625, 0.6792, 0.625, 0.6792, 0.625, 0.6792, 0.625, 0.6792, 0.625, 0.6792, 0.625, 0.6792, 0.625, 0.6792, 0.625, 0.6792, 0.625, 0.6792, 0.625, 0.6792, 0.625, 0.6792, 0.625, 0.6792, 0.625, 0.6792, 0.625, 0.6792, 0.625, 0.6792, 0.625, 0.6792, 0.625, 0.6792, 0.625, 0.6792, 0.625, 0.6792, 0.625, 0.6792, 0.625, 0.6792, 0.625, 0.6792, 0.625, 0.6792, 0.625, 0.6792, 0.625, 0.6792, 0.625, 0.6792, 0.625, 0.6792, 0.625, 0.6792, 0.625, 0.6792, 0.625, 0.6792, 0.625, 0.6792, 0.625, 0.6792, 0.625, 0.6792, 0.625, 0.6792, 0.625, 0.6792, 0.625, 0.6792, 0.625, 0.6792, 0.625, 0.6792, 0.625, 0.6792, 0.625, 0.6792, 0.625, 0.6792, 0.625, 0.6792, 0.625, 0.6792, 0.625, 0.6792, 0.625, 0.6792, 0.625, 0.6792, 0.625, 0.6792, 0.625, 0.6792, 0.625, 0.6792, 0.625, 0.6792, 0.625, 0.6792, 0.625, 0.6792, 0.625, 0.6792, 0.625, 0.6792, 0.625, 0.6792, 0.625, 0.6792, 0.625, 0.6792, 0.625, 0.6792, 0.625, 0.6792, 0.625, 0.6792, 0.625, 0.6792, 0.625, 0.6792, 0.625, 0.6792, 0.625, 0.6792, 0.625, 0.6792, 0.625, 0.6792, 0.625, 0.6792, 0.625, 0.6792, 0.625, 0.6792, 0.625, 0.6792, 0.625, 0.6792, 0.625, 0.6792, 0.625, 0.6792, 0.625, 0.6792, 0.625, 0.6792, 0.625, 0.6792, 0.625, 0.6792, 0.625, 0.6792, 0.625, 0.6792, 0.625, 0.6792, 0.625, 0.6792, 0.625, 0.6792, 0.625, 0.6792, 0.625, 0.6792, 0.625, 0.6792, 0.625, 0.6792, 0.625, 0.6792, 0.625, 0.6792, 0.625, 0.6792, 0.625, 0.6792, 0.625, 0.6792, 0.625, 0.6792, 0.625, 0.6792, 0.625, 0.6792, 0.625, 0.6792, 0.625, 0.6792, 0.625, 0.6792, 0.625, 0.6792, 0.625, 0.6792, 0.625, 0.6792, 0.625, 0.6792, 0.625, 0.6792, 0.625, 0.6792, 0.625, 0.6792, 0.625, 0.6792, 0.625, 0.6792, 0.625, 0.6792, 0.625, 0.6792, 0.625, 0.6792, 0.625, 0.6792, 0.625, 0.6792, 0.625, 0.6792, 0.625, 0.6792, 0.625, 0.6792, 0.625, 0.6792, 0.625, 0.6792, 0.625, 0.6792, 0.625, 0.6792, 0.625, 0.6792, 0.625, 0.6792, 0.625, 0.6792, 0.625, 0.6792, 0.625, 0.6792, 0.625, 0.6792, 0.625, 0.6792, 0.625, 0.6792, 0.625, 0.5817, 0.625, 0.5813, 0.625, 0.5735, 0.625, 0.5735, 0.625, 0.6792, 0.625, 0.5817, 0.625, 0.5735, 0.625, 0.6792, 0.625, 0.5813, 0.625, 0.6792, 0.625, 0.6792, 0.625, 0.5735, 0.625, 0.6792, 0.625, 0.6792, 0.625, 0.6792, 0.625, 0.6792, 0.625, 0.6792, 0.625, 0.6792, 0.625, 0.6792, 0.625, 0.6792, 0.625, 0.6792, 0.625, 0.5813, 0.625, 0.5817, 0.625, 0.6792, 0.625, 0.6792, 0.625, 0.6792, 0.625, 0.6792, 0.625, 0.6792, 0.625, 0.5813, 0.625, 0.5817, 0.625, 0.5817, 0.625, 0.5813, 0.625, 0.6792, 0.625, 0.6792, 0.625, 0.6792, 0.625, 0.6792, 0.625, 0.5817, 0.625, 0.6792, 0.625, 0.6792, 0.625, 0.5817, 0.625, 0.6792, 0.625, 0.6792, 0.625, 0.6792, 0.625, 0.6792, 0.625, 0.6792, 0.625, 0.6792, 0.625, 0.6792, 0.625, 0.6792, 0.625, 0.6792, 0.625, 0.6792, 0.625, 0.6792, 0.625, 0.6792, 0.625, 0.6792, 0.625, 0.6792, 0.625, 0.6792, 0.625, 0.6792, 0.625, 0.6792, 0.625, 0.6792, 0.625, 0.6792, 0.625, 0.6792, 0.625, 0.6792, 0.625, 0.6792, 0.625, 0.6792, 0.625, 0.6792, 0.625, 0.6792, 0.625, 0.6792, 0.625, 0.6792, 0.625, 0.6792, 0.625, 0.6792, 0.625, 0.6792, 0.625, 0.6792, 0.625, 0.6792, 0.625, 0.6792, 0.625, 0.6792, 0.625, 0.6792, 0.625, 0.6792, 0.625, 0.6792, 0.625, 0.6792, 0.625, 0.6792, 0.625, 0.6792, 0.625, 0.6792, 0.625, 0.6792, 0.625, 0.6792, 0.625, 0.6792, 0.625, 0.6792, 0.625, 0.6792, 0.625, 0.6792, 0.625, 0.6792, 0.625, 0.6792, 0.625, 0.6792, 0.625, 0.6792, 0.625, 0.6792, 0.625, 0.6792, 0.625, 0.6792, 0.625, 0.6792, 0.625, 0.6792, 0.625, 0.6792, 0.625, 0.6792, 0.625, 0.6792, 0.625, 0.6792, 0.625, 0.6792, 0.625, 0.6792, 0.625, 0.6792, 0.625, 0.6792, 0.625, 0.6792, 0.625, 0.6792, 0.625, 0.6792, 0.625, 0.6792, 0.625, 0.5735, 0.625, 0.6792, 0.625, 0.6792, 0.625, 0.5735, 0.625, 0.6792, 0.625, 0.5735, 0.625, 0.5735, 0.625, 0.6792, 0.625, 0.5735, 0.625, 0.5735, 0.625, 0.5735, 0.625, 0.5735, 0.625, 0.6792, 0.625, 0.6792, 0.625, 0.6792, 0.625, 0.6792, 0.625, 0.6792, 0.625, 0.5735, 0.625, 0.5735, 0.625, 0.6792, 0.625, 0.5735, 0.625, 0.6792, 0.625, 0.6792, 0.625, 0.5735, 0.625, 0.5735, 0.625, 0.5735, 0.625, 0.5735, 0.625, 0.5735, 0.625, 0.6792, 0.625, 0.6792, 0.625, 0.6792, 0.625, 0.6792, 0.625, 0.6792, 0.625, 0.5735, 0.625, 0.5735, 0.625, 0.6792, 0.625, 0.6792, 0.625, 0.6792, 0.625, 0.6792, 0.625, 0.6792, 0.625, 0.5735, 0.625, 0.6792, 0.625, 0.6792, 0.625, 0.5735, 0.625, 0.5735, 0.625, 0.5735, 0.625, 0.5735, 0.625, 0.5735, 0.625, 0.6792, 0.625, 0.6792, 0.625, 0.6792, 0.625, 0.6792, 0.625, 0.6792, 0.625, 0.5735, 0.625, 0.5735, 0.625, 0.6792, 0.625, 0.6792, 0.625, 0.6792, 0.625, 0.6792, 0.625, 0.6792, 0.625, 0.5735, 0.625, 0.6792, 0.625, 0.6792, 0.625, 0.5735, 0.625, 0.6689, 0.625, 0.5735, 0.625, 0.5735, 0.625, 0.6792, 0.625, 0.5735, 0.625, 0.5735, 0.625, 0.5735, 0.625, 0.5735, 0.625, 0.5735, 0.625, 0.6689, 0.625, 0.6792, 0.625, 0.5735, 0.625, 0.6689, 0.625, 0.6689, 0.625, 0.6792, 0.625, 0.6792, 0.625, 0.5735, 0.625, 0.5735, 0.625, 0.5735, 0.625, 0.5735, 0.625, 0.6689, 0.625, 0.6689, 0.625, 0.6792, 0.625, 0.6792, 0.625, 0.5735, 0.625, 0.5735, 0.625, 0.5735, 0.625, 0.5735, 0.625, 0.6689, 0.625, 0.5735, 0.625, 0.5735, 0.625, 0.6689, 0.625, 0.5735, 0.625, 0.6689, 0.625, 0.6689, 0.625, 0.5735, 0.625, 0.5735, 0.625, 0.5735, 0.625, 0.5735, 0.625, 0.5735, 0.625, 0.6689, 0.625, 0.5735, 0.625, 0.5735, 0.625, 0.6689, 0.625, 0.5735, 0.625, 0.6689, 0.625, 0.6689, 0.625, 0.5735, 0.375, 0.5, 0.375, 0.75, 0.625, 0.75, 0.625, 0.5, 0.375, 0.75, 0.375, 0.5, 0.375, 0.5, 0.375, 0.75, 0.375, 0.75, 0.375, 0.5, 0.375, 0.5, 0.375, 0.75, 0.625, 0.75, 0.375, 0.75, 0.375, 0.75, 0.625, 0.75, 0.625, 0.5, 0.625, 0.75, 0.625, 0.75, 0.625, 0.5, 0.375, 0.5, 0.625, 0.5, 0.625, 0.5, 0.375, 0.5, 0.625, 0.5, 0.625, 0.75, 0.625, 0.75, 0.625, 0.5, 0.625, 0.75, 0.375, 0.75, 0.375, 0.75, 0.625, 0.75, 0.625, 0.5, 0.625, 0.75, 0.625, 0.75, 0.625, 0.5, 0.375, 0.5, 0.625, 0.5, 0.625, 0.5, 0.375, 0.5, 0.375, 0.75, 0.375, 0.5, 0.375, 0.5, 0.375, 0.75, 0.375, 0.5, 0.625, 0.5, 0.625, 0.5, 0.375, 0.5, 0.375, 0.75, 0.375, 0.5, 0.375, 0.5, 0.375, 0.75, 0.625, 0.75, 0.375, 0.75, 0.375, 0.75, 0.625, 0.75, 0.375, 0.5, 0.625, 0.5, 0.625, 0.75, 0.375, 0.75, 0.625, 0.75, 0.375, 0.75, 0.375, 0.75, 0.625, 0.75, 0.625, 0.5, 0.625, 0.75, 0.625, 0.75, 0.625, 0.5, 0.375, 0.5, 0.625, 0.5, 0.625, 0.5, 0.375, 0.5, 0.375, 0.5, 0.375, 0.5, 0.375, 0.5, 0.375, 0.5, 0.375, 0.5, 0.375, 0.5, 0.375, 0.5, 0.375, 0.5, 0.375, 0.75, 0.375, 0.75, 0.375, 0.75, 0.375, 0.75, 0.375, 0.5, 0.375, 0.75, 0.375, 0.75, 0.375, 0.5, 0.375, 0.75, 0.375, 0.75, 0.375, 0.75, 0.375, 0.75, 0.375, 0.75, 0.375, 0.5, 0.375, 0.5, 0.375, 0.75, 0.375, 0.75, 0.375, 0.75, 0.375, 0.75, 0.375, 0.75, 0.375, 0.5, 0.375, 0.75, 0.375, 0.75, 0.375, 0.5, 0.375, 0.5, 0.375, 0.5, 0.375, 0.5, 0.375, 0.5, 0.375, 0.5, 0.375, 0.75, 0.375, 0.75, 0.375, 0.5, 0.375, 0.5, 0.375, 0.5, 0.375, 0.5, 0.375, 0.5, 0.375, 0.75, 0.375, 0.5, 0.375, 0.5, 0.375, 0.75, 0.375, 0.5, 0.375, 0.5, 0.375, 0.5, 0.375, 0.5, 0.375, 0.75, 0.375, 0.5, 0.375, 0.5, 0.375, 0.75, 0.375, 0.75, 0.375, 0.75, 0.375, 0.75, 0.375, 0.75, 0.375, 0.695, 0.375, 0.695, 0.375, 0.695, 0.375, 0.695, 0.375, 0.75, 0.375, 0.75, 0.375, 0.75, 0.375, 0.75, 0.375, 0.75, 0.375, 0.5, 0.375, 0.5, 0.375, 0.75, 0.375, 0.75, 0.375, 0.75, 0.375, 0.75, 0.375, 0.75, 0.375, 0.5, 0.375, 0.75, 0.375, 0.75, 0.375, 0.5, 0.375, 0.5, 0.375, 0.5, 0.375, 0.5, 0.375, 0.5, 0.375, 0.5, 0.375, 0.75, 0.375, 0.75, 0.375, 0.5, 0.375, 0.5, 0.375, 0.5, 0.375, 0.5, 0.375, 0.5, 0.375, 0.75, 0.375, 0.5, 0.375, 0.5, 0.375, 0.75, 0.375, 0.75, 0.375, 0.5, 0.375, 0.5, 0.375, 0.75, 0.375, 0.75, 0.375, 0.5, 0.375, 0.5, 0.375, 0.75, 0.375, 0.75, 0.375, 0.75, 0.375, 0.75, 0.375, 0.75, 0.375, 0.5, 0.375, 0.75, 0.375, 0.75, 0.375, 0.5, 0.375, 0.75, 0.375, 0.75, 0.375, 0.75, 0.375, 0.75, 0.375, 0.75, 0.375, 0.75, 0.375, 0.75, 0.375, 0.75, 0.375, 0.5, 0.375, 0.75, 0.375, 0.75, 0.375, 0.5, 0.375, 0.5, 0.375, 0.5, 0.375, 0.5, 0.375, 0.5, 0.375, 0.75, 0.375, 0.5, 0.375, 0.5, 0.375, 0.75, 0.375, 0.5, 0.375, 0.75, 0.375, 0.75, 0.375, 0.5, 0.375, 0.5, 0.375, 0.5, 0.375, 0.5, 0.375, 0.5, 0.375, 0.75, 0.375, 0.5, 0.375, 0.5, 0.375, 0.75, 0.375, 0.75, 0.375, 0.75, 0.375, 0.75, 0.375, 0.75, 0.375, 0.75, 0.375, 0.75, 0.375, 0.75, 0.375, 0.75, 0.375, 0.75, 0.375, 0.75, 0.375, 0.75, 0.375, 0.75, 0.375, 0.75, 0.375, 0.75, 0.375, 0.75, 0.375, 0.75, 0.375, 0.75, 0.375, 0.75, 0.375, 0.75, 0.375, 0.75, 0.375, 0.75, 0.375, 0.75, 0.375, 0.75, 0.375, 0.75, 0.375, 0.75, 0.375, 0.75, 0.375, 0.75, 0.375, 0.75, 0.375, 0.75, 0.375, 0.75, 0.375, 0.75, 0.375, 0.75, 0.375, 0.75, 0.375, 0.75, 0.375, 0.75, 0.375, 0.75, 0.375, 0.75, 0.375, 0.75, 0.375, 0.75, 0.375, 0.75, 0.375, 0.75, 0.375, 0.75, 0.375, 0.75, 0.375, 0.75, 0.375, 0.75, 0.375, 0.75, 0.375, 0.75, 0.375, 0.75, 0.375, 0.75, 0.375, 0.75, 0.375, 0.75, 0.375, 0.75, 0.375, 0.75, 0.375, 0.75, 0.375, 0.75, 0.375, 0.75, 0.375, 0.75, 0.375, 0.75, 0.375, 0.75, 0.375, 0.75, 0.375, 0.75, 0.375, 0.75, 0.375, 0.75, 0.375, 0.75, 0.375, 0.75, 0.375, 0.75, 0.375, 0.75, 0.375, 0.75, 0.375, 0.75, 0.375, 0.75, 0.375, 0.75, 0.375, 0.75, 0.375, 0.75, 0.375, 0.75, 0.375, 0.75, 0.375, 0.75, 0.375, 0.75, 0.375, 0.75, 0.375, 0.75, 0.375, 0.75, 0.375, 0.75, 0.375, 0.75, 0.375, 0.75, 0.375, 0.75, 0.375, 0.75, 0.375, 0.75, 0.375, 0.75, 0.375, 0.75, 0.375, 0.75, 0.375, 0.75, 0.375, 0.75, 0.375, 0.75, 0.375, 0.75, 0.375, 0.75, 0.375, 0.75, 0.375, 0.75, 0.375, 0.75, 0.375, 0.75, 0.375, 0.75, 0.375, 0.75, 0.375, 0.75, 0.375, 0.75, 0.375, 0.75, 0.375, 0.75, 0.375, 0.75, 0.375, 0.75, 0.375, 0.75, 0.375, 0.75, 0.375, 0.75, 0.375, 0.75, 0.375, 0.75, 0.375, 0.75, 0.375, 0.75, 0.375, 0.75, 0.375, 0.75, 0.375, 0.75, 0.375, 0.75, 0.375, 0.75, 0.375, 0.75, 0.375, 0.75, 0.375, 0.75, 0.375, 0.75, 0.375, 0.75, 0.375, 0.75, 0.375, 0.75, 0.375, 0.75, 0.375, 0.75, 0.375, 0.75, 0.375, 0.75, 0.375, 0.75, 0.375, 0.75, 0.375, 0.75, 0.375, 0.75, 0.375, 0.75, 0.375, 0.75, 0.375, 0.75, 0.375, 0.75, 0.375, 0.75, 0.375, 0.75, 0.375, 0.75, 0.375, 0.75, 0.375, 0.75, 0.375, 0.75, 0.375, 0.75, 0.375, 0.75, 0.375, 0.75, 0.375, 0.75, 0.375, 0.75, 0.375, 0.75, 0.375, 0.75, 0.375, 0.75, 0.375, 0.75, 0.375, 0.75, 0.375, 0.75, 0.375, 0.75, 0.375, 0.75, 0.375, 0.75, 0.375, 0.75, 0.375, 0.75, 0.375, 0.75, 0.375, 0.75, 0.375, 0.75, 0.375, 0.75, 0.375, 0.75, 0.375, 0.75, 0.375, 0.75, 0.375, 0.75, 0.375, 0.75, 0.375, 0.75, 0.375, 0.75, 0.375, 0.75, 0.375, 0.75, 0.375, 0.75, 0.375, 0.75, 0.375, 0.75, 0.375, 0.75, 0.375, 0.75, 0.375, 0.75, 0.375, 0.75, 0.375, 0.75, 0.375, 0.75, 0.375, 0.75, 0.375, 0.75, 0.375, 0.75, 0.375, 0.75, 0.375, 0.75, 0.375, 0.75, 0.375, 0.75, 0.375, 0.75, 0.375, 0.75, 0.375, 0.75, 0.375, 0.75, 0.375, 0.75, 0.375, 0.75, 0.375, 0.75, 0.375, 0.75, 0.375, 0.75, 0.375, 0.75, 0.375, 0.75, 0.375, 0.75, 0.375, 0.75, 0.375, 0.75, 0.375, 0.75, 0.375, 0.75, 0.375, 0.75, 0.375, 0.75, 0.375, 0.75, 0.375, 0.75, 0.375, 0.75, 0.375, 0.75, 0.375, 0.75, 0.375, 0.75, 0.375, 0.75, 0.375, 0.75, 0.375, 0.75, 0.375, 0.75, 0.375, 0.75, 0.375, 0.75, 0.375, 0.75, 0.375, 0.75, 0.375, 0.75, 0.375, 0.75, 0.375, 0.75, 0.375, 0.75, 0.375, 0.75, 0.375, 0.75, 0.375, 0.75, 0.375, 0.75, 0.375, 0.75, 0.375, 0.75, 0.375, 0.75, 0.375, 0.75, 0.375, 0.75, 0.375, 0.75, 0.375, 0.75, 0.375, 0.75, 0.375, 0.75, 0.375, 0.75, 0.375, 0.75, 0.375, 0.75, 0.375, 0.75, 0.375, 0.75, 0.375, 0.75, 0.375, 0.75, 0.375, 0.75, 0.375, 0.75, 0.375, 0.75, 0.375, 0.75, 0.375, 0.75, 0.375, 0.75, 0.375, 0.75, 0.375, 0.75, 0.375, 0.75, 0.375, 0.75, 0.375, 0.75, 0.375, 0.75, 0.375, 0.75, 0.375, 0.75, 0.375, 0.75, 0.375, 0.75, 0.375, 0.75, 0.375, 0.75, 0.375, 0.75, 0.375, 0.75, 0.375, 0.75, 0.375, 0.75, 0.375, 0.75, 0.375, 0.75, 0.375, 0.75, 0.375, 0.75, 0.375, 0.75, 0.375, 0.75, 0.375, 0.75, 0.375, 0.75, 0.375, 0.75, 0.375, 0.75, 0.375, 0.75, 0.375, 0.75, 0.375, 0.75, 0.375, 0.75, 0.375, 0.75, 0.375, 0.75, 0.375, 0.75, 0.375, 0.75, 0.375, 0.75, 0.375, 0.75, 0.375, 0.75, 0.375, 0.75, 0.375, 0.75, 0.375, 0.75, 0.375, 0.75, 0.375, 0.75, 0.375, 0.75, 0.375, 0.75, 0.375, 0.75, 0.375, 0.75, 0.375, 0.75, 0.375, 0.75, 0.375, 0.75, 0.375, 0.75, 0.375, 0.75, 0.375, 0.75, 0.375, 0.75, 0.375, 0.75, 0.375, 0.75, 0.375, 0.75, 0.375, 0.75, 0.375, 0.75, 0.375, 0.75, 0.375, 0.75, 0.375, 0.75, 0.375, 0.75, 0.375, 0.75, 0.375, 0.75, 0.375, 0.75, 0.375, 0.75, 0.375, 0.75, 0.375, 0.75, 0.375, 0.75, 0.375, 0.75, 0.375, 0.75, 0.375, 0.75, 0.375, 0.75, 0.375, 0.75, 0.375, 0.75, 0.375, 0.75, 0.375, 0.75, 0.375, 0.75, 0.375, 0.75, 0.375, 0.75, 0.375, 0.75, 0.375, 0.75, 0.375, 0.75, 0.375, 0.75, 0.375, 0.75, 0.375, 0.75, 0.375, 0.75, 0.375, 0.75, 0.375, 0.75, 0.375, 0.75, 0.375, 0.75, 0.375, 0.75, 0.375, 0.75, 0.375, 0.75, 0.375, 0.75, 0.375, 0.75, 0.375, 0.75, 0.375, 0.75, 0.375, 0.75, 0.375, 0.75, 0.375, 0.75, 0.375, 0.75, 0.6055, 0.7608, 0.3642, 0.75, 0.375, 0.75, 0.625, 0.75, 0.3642, 0.75, 0.3642, 0.5195, 0.375, 0.5, 0.375, 0.75, 0.3642, 0.5195, 0.2608, 0.5195, 0.25, 0.5, 0.375, 0.5, 0.6055, 0.8642, 0.6055, 0.7608, 0.625, 0.75, 0.625, 0.875, 0.375, 0.8642, 0.6055, 0.8642, 0.625, 0.875, 0.375, 0.875, 0.2608, 0.5195, 0.2608, 0.75, 0.25, 0.75, 0.25, 0.5, 0.2608, 0.5195, 0.3642, 0.5195, 0.3642, 0.75, 0.2608, 0.75, 0.3642, 0.75, 0.6055, 0.7608, 0.6055, 0.8642, 0.375, 0.8642, 0.3642, 0.5195, 0.3642, 0.75, 0.3642, 0.75, 0.3642, 0.5195, 0.2608, 0.75, 0.2608, 0.5195, 0.2608, 0.5195, 0.2608, 0.75, 0.2608, 0.5195, 0.3642, 0.5195, 0.3642, 0.5195, 0.2608, 0.5195, 0.3642, 0.75, 0.6055, 0.7608, 0.6055, 0.7608, 0.3642, 0.75, 0.625, 0.758, 0.625, 0.8677, 0.625, 0.875, 0.625, 0.75, 0.625, 0.8674, 0.625, 0.7583, 0.625, 0.75, 0.625, 0.875, 0.625, 0.7583, 0.625, 0.758, 0.625, 0.75, 0.625, 0.75, 0.625, 0.8677, 0.625, 0.8674, 0.625, 0.875, 0.625, 0.875, 0.625, 0.8677, 0.625, 0.758, 0.625, 0.7583, 0.625, 0.8674, 0.625, 0.7583, 0.625, 0.8674, 0.625, 0.8674, 0.625, 0.7583, 0.625, 0.758, 0.625, 0.7583, 0.625, 0.7583, 0.625, 0.758, 0.625, 0.8677, 0.625, 0.758, 0.625, 0.758, 0.625, 0.8677, 0.7388, 0.5, 0.739, 0.5, 0.739, 0.5, 0.7388, 0.5, 0.625, 0.5, 0.75, 0.5, 0.75, 0.5, 0.625, 0.5, 0.625, 0.5, 0.625, 0.5, 0.625, 0.5, 0.625, 0.5, 0.75, 0.5, 0.7143, 0.5, 0.6822, 0.5, 0.75, 0.5, 0.6729, 0.5, 0.6537, 0.5, 0.6537, 0.5, 0.6729, 0.5, 0.6822, 0.5, 0.75, 0.5, 0.75, 0.5, 0.6822, 0.5, 0.75, 0.5, 0.7143, 0.5, 0.7143, 0.5, 0.75, 0.5, 0.7388, 0.5, 0.6362, 0.5, 0.625, 0.5, 0.75, 0.5, 0.6362, 0.5, 0.636, 0.5, 0.625, 0.5, 0.625, 0.5, 0.739, 0.5, 0.7388, 0.5, 0.75, 0.5, 0.75, 0.5, 0.636, 0.5, 0.6818, 0.5, 0.6822, 0.5, 0.625, 0.5, 0.6818, 0.5, 0.739, 0.5, 0.75, 0.5, 0.6822, 0.5, 0.6816, 0.5, 0.6432, 0.5, 0.6432, 0.5, 0.6816, 0.5, 0.6818, 0.5, 0.636, 0.5, 0.636, 0.5, 0.6818, 0.5, 0.636, 0.5, 0.6362, 0.5, 0.6362, 0.5, 0.636, 0.5, 0.739, 0.5, 0.6818, 0.5, 0.6818, 0.5, 0.739, 0.5, 0.6362, 0.5, 0.7388, 0.5, 0.7388, 0.5, 0.6362, 0.5, 0.7318, 0.5, 0.7317, 0.5, 0.7388, 0.5, 0.739, 0.5, 0.7317, 0.5, 0.6434, 0.5, 0.6362, 0.5, 0.7388, 0.5, 0.6434, 0.5, 0.6432, 0.5, 0.636, 0.5, 0.6362, 0.5, 0.6432, 0.5, 0.6816, 0.5, 0.6818, 0.5, 0.636, 0.5, 0.6816, 0.5, 0.7318, 0.5, 0.739, 0.5, 0.6818, 0.5, 0.6434, 0.5, 0.7317, 0.5, 0.7318, 0.5, 0.6816, 0.5, 0.6432, 0.5, 0.6434, 0.5, 0.7317, 0.5, 0.7317, 0.5, 0.6434, 0.5, 0.7318, 0.5, 0.6816, 0.5, 0.6816, 0.5, 0.7318, 0.5, 0.6432, 0.5, 0.6434, 0.5, 0.6434, 0.5, 0.6432, 0.5, 0.7317, 0.5, 0.7318, 0.5, 0.7318, 0.5, 0.7317, 0.5, 0.6537, 0.5, 0.6729, 0.5, 0.7143, 0.5, 0.625, 0.5, 0.663, 0.5, 0.6543, 0.5, 0.625, 0.5, 0.6822, 0.5, 0.6543, 0.5, 0.6537, 0.5, 0.625, 0.5, 0.625, 0.5, 0.6729, 0.5, 0.663, 0.5, 0.6822, 0.5, 0.7143, 0.5, 0.663, 0.5, 0.6729, 0.5, 0.6729, 0.5, 0.663, 0.5, 0.663, 0.5, 0.6729, 0.5, 0.6729, 0.5, 0.663, 0.5, 0.6543, 0.5, 0.663, 0.5, 0.663, 0.5, 0.6543, 0.5, 0.6537, 0.5, 0.6543, 0.5, 0.6543, 0.5, 0.6537, 0.5, 0.6537, 0.5, 0.6543, 0.5, 0.6543, 0.5, 0.6537, 0.5, 0.6543, 0.5, 0.663, 0.5, 0.663, 0.5, 0.6543, 0.5, 0.6537, 0.5, 0.6543, 0.5, 0.6543, 0.5, 0.6537, 0.5, 0.6729, 0.5, 0.6537, 0.5, 0.6537, 0.5, 0.6729, 0.5, 0.663, 0.5, 0.6729, 0.5, 0.6729, 0.5, 0.663, 0.5, 0.6729, 0.5, 0.6537, 0.5, 0.6537, 0.5, 0.6729, 0.5, 0.663, 0.5, 0.6729, 0.5, 0.6729, 0.5, 0.663, 0.5, 0.6543, 0.5, 0.663, 0.5, 0.663, 0.5, 0.6543, 0.5, 0.6543, 0.5, 0.663, 0.5, 0.663, 0.5, 0.6543, 0.5, 0.6543, 0.5, 0.663, 0.5, 0.663, 0.5, 0.6543, 0.5, 0.6537, 0.5, 0.6543, 0.5, 0.6543, 0.5, 0.6537, 0.5, 0.6729, 0.5, 0.6537, 0.5, 0.6537, 0.5, 0.6729, 0.5, 0.6537, 0.5, 0.6543, 0.5, 0.6543, 0.5, 0.6537, 0.5, 0.6537, 0.5, 0.6543, 0.5, 0.6543, 0.5, 0.6537, 0.5, 0.6729, 0.5, 0.6537, 0.5, 0.6537, 0.5, 0.6729, 0.5, 0.663, 0.5, 0.6729, 0.5, 0.6729, 0.5, 0.663, 0.5, 0.663, 0.5, 0.6729, 0.5, 0.6729, 0.5, 0.663, 0.5, 0.6729, 0.5, 0.6537, 0.5, 0.6537, 0.5, 0.6729, 0.5, 0.663, 0.5, 0.6729, 0.5, 0.6729, 0.5, 0.663, 0.5, 0.6543, 0.5, 0.663, 0.5, 0.663, 0.5, 0.6543, 0.5, 0.6537, 0.5, 0.6543, 0.5, 0.6543, 0.5, 0.6537, 0.5, 0.6543, 0.5, 0.663, 0.5, 0.663, 0.5, 0.6543, 0.5, 0.6537, 0.5, 0.6543, 0.5, 0.6543, 0.5, 0.6537, 0.5, 0.6729, 0.5, 0.6537, 0.5, 0.6537, 0.5, 0.6729, 0.5, 0.663, 0.5, 0.6729, 0.5, 0.6537, 0.5, 0.6543, 0.5, 0.6729, 0.5, 0.6537, 0.5, 0.6537, 0.5, 0.6729, 0.5, 0.663, 0.5, 0.6729, 0.5, 0.6729, 0.5, 0.663, 0.5, 0.6543, 0.5, 0.663, 0.5, 0.663, 0.5, 0.6543, 0.5, 0.375, 0.695, 0.375, 0.555, 0.375, 0.5, 0.375, 0.75, 0.375, 0.555, 0.375, 0.695, 0.375, 0.75, 0.375, 0.5, 0.375, 0.555, 0.375, 0.555, 0.375, 0.5, 0.375, 0.5, 0.375, 0.695, 0.375, 0.695, 0.375, 0.75, 0.375, 0.75, 0.375, 0.5711, 0.375, 0.6789, 0.375, 0.6789, 0.375, 0.5711, 0.375, 0.695, 0.375, 0.555, 0.375, 0.555, 0.375, 0.695, 0.375, 0.555, 0.375, 0.555, 0.375, 0.555, 0.375, 0.555, 0.375, 0.555, 0.375, 0.695, 0.375, 0.695, 0.375, 0.555, 0.375, 0.6789, 0.375, 0.5711, 0.375, 0.555, 0.375, 0.695, 0.375, 0.5711, 0.375, 0.6789, 0.375, 0.695, 0.375, 0.555, 0.375, 0.5711, 0.375, 0.5711, 0.375, 0.555, 0.375, 0.555, 0.375, 0.6789, 0.375, 0.6789, 0.375, 0.695, 0.375, 0.695, 0.375, 0.5711, 0.375, 0.6789, 0.375, 0.6789, 0.375, 0.5711, 0.375, 0.6789, 0.375, 0.6789, 0.375, 0.6789, 0.375, 0.6789, 0.375, 0.6789, 0.375, 0.5711, 0.375, 0.5711, 0.375, 0.6789, 0.375, 0.5711, 0.375, 0.5711, 0.375, 0.5711, 0.375, 0.5711])
me_cube.materials.append(mat_material)
me_cube.use_remesh_preserve_volume = False
me_cube.use_remesh_preserve_attributes = False
me_cube.use_mirror_vertex_groups = False
me_cube.update()

# ---- objects
ob_cube = bpy.data.objects.new('Cube', me_cube)

# ---- transforms, parenting, visibility, modifiers, constraints
ob_cube.location = (0.0, 0.0, 0.0)
ob_cube.lock_rotations_4d = False
ob_cube.empty_display_type = 'ARROWS'
ob_cube.lineart.crease_threshold = 0.0
_m = ob_cube.modifiers.new('Mirror', 'MIRROR')
_m.use_clip = True

# ---- collection membership
col_collection.objects.link(ob_cube)

# ---- scene / render settings (as saved in the file)
scene.frame_start = 1; scene.frame_end = 250; scene.frame_set(1)
scene.render.engine = 'BLENDER_EEVEE_NEXT'
scene.cycles.use_denoising = False
scene.cycles.samples = 128
scene.cycles.sampling_pattern = 'TABULATED_SOBOL'
scene.cycles.use_adaptive_sampling = False
scene.cycles.use_light_tree = False
scene.view_settings.view_transform = 'Filmic'
bpy.context.view_layer.update()

# ---- added for rendering (the .blend has no active camera and no usable light): camera, sun
cam_auto = bpy.data.cameras.new('AutoCamera')
cam_auto.lens = 50.0
cam_auto.sensor_width = 36.0
cam_auto.clip_end = 1000.0
ob_auto_camera = bpy.data.objects.new('AutoCamera', cam_auto)
scene.collection.objects.link(ob_auto_camera)
ob_auto_camera.location = (12.4733, -15.0986, 9.50516)
ob_auto_camera.rotation_euler = (1.09748, -7.21219e-08, 0.694738)
scene.camera = ob_auto_camera
light_auto_sun = bpy.data.lights.new('AutoSun', 'SUN')
light_auto_sun.energy = 3.0
light_auto_sun.angle = 0.0523599
ob_auto_sun = bpy.data.objects.new('AutoSun', light_auto_sun)
scene.collection.objects.link(ob_auto_sun)
ob_auto_sun.rotation_euler = (0.872665, 0.174533, 0.523599)
bpy.context.view_layer.update()
